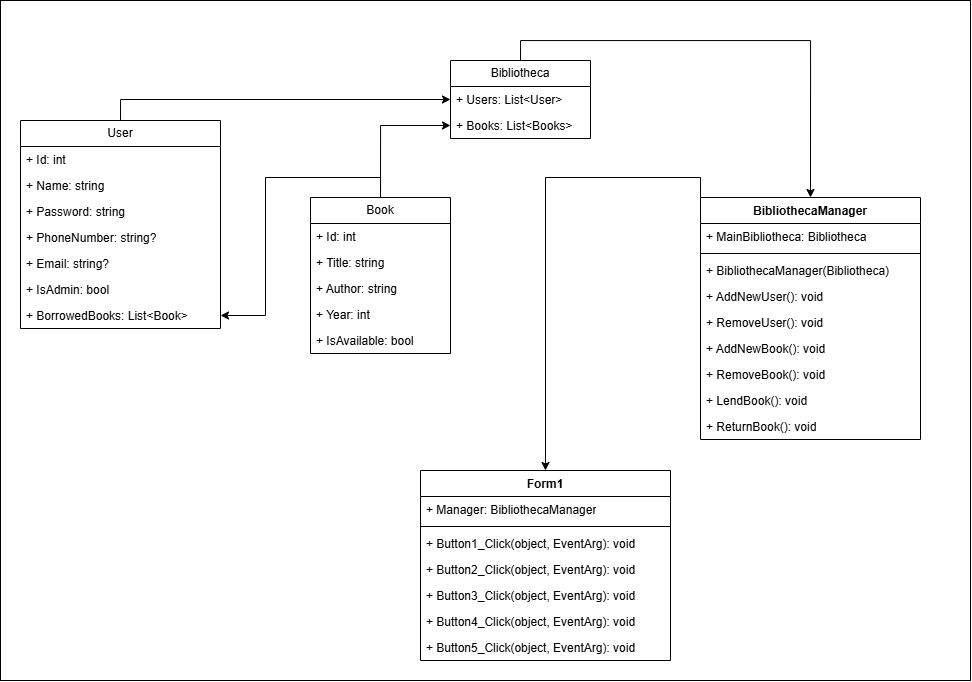

The diagram above was exported from draw.io. Its source (the exported page's mxGraphModel, read from the mxfile embedded in the PNG):
<mxGraphModel dx="1235" dy="665" grid="1" gridSize="10" guides="1" tooltips="1" connect="1" arrows="1" fold="1" page="1" pageScale="1" pageWidth="1169" pageHeight="826" math="0" shadow="0">
  <root>
    <mxCell id="0" />
    <mxCell id="1" parent="0" />
    <mxCell id="73ZCK1ZTorQY6tXTH6P5-40" value="" style="rounded=0;whiteSpace=wrap;html=1;" vertex="1" parent="1">
      <mxGeometry x="40" y="60" width="970" height="680" as="geometry" />
    </mxCell>
    <mxCell id="73ZCK1ZTorQY6tXTH6P5-38" style="edgeStyle=orthogonalEdgeStyle;rounded=0;orthogonalLoop=1;jettySize=auto;html=1;exitX=0.5;exitY=0;exitDx=0;exitDy=0;entryX=0;entryY=0.5;entryDx=0;entryDy=0;" edge="1" parent="1" source="73ZCK1ZTorQY6tXTH6P5-1" target="73ZCK1ZTorQY6tXTH6P5-22">
      <mxGeometry relative="1" as="geometry" />
    </mxCell>
    <mxCell id="73ZCK1ZTorQY6tXTH6P5-1" value="User" style="swimlane;fontStyle=0;childLayout=stackLayout;horizontal=1;startSize=26;fillColor=none;horizontalStack=0;resizeParent=1;resizeParentMax=0;resizeLast=0;collapsible=1;marginBottom=0;whiteSpace=wrap;html=1;" vertex="1" parent="1">
      <mxGeometry x="60" y="180" width="200" height="208" as="geometry" />
    </mxCell>
    <mxCell id="73ZCK1ZTorQY6tXTH6P5-9" value="+ Id: int" style="text;strokeColor=none;fillColor=none;align=left;verticalAlign=top;spacingLeft=4;spacingRight=4;overflow=hidden;rotatable=0;points=[[0,0.5],[1,0.5]];portConstraint=eastwest;whiteSpace=wrap;html=1;" vertex="1" parent="73ZCK1ZTorQY6tXTH6P5-1">
      <mxGeometry y="26" width="200" height="26" as="geometry" />
    </mxCell>
    <mxCell id="73ZCK1ZTorQY6tXTH6P5-2" value="+ Name: string" style="text;strokeColor=none;fillColor=none;align=left;verticalAlign=top;spacingLeft=4;spacingRight=4;overflow=hidden;rotatable=0;points=[[0,0.5],[1,0.5]];portConstraint=eastwest;whiteSpace=wrap;html=1;" vertex="1" parent="73ZCK1ZTorQY6tXTH6P5-1">
      <mxGeometry y="52" width="200" height="26" as="geometry" />
    </mxCell>
    <mxCell id="73ZCK1ZTorQY6tXTH6P5-3" value="+ Password: string" style="text;strokeColor=none;fillColor=none;align=left;verticalAlign=top;spacingLeft=4;spacingRight=4;overflow=hidden;rotatable=0;points=[[0,0.5],[1,0.5]];portConstraint=eastwest;whiteSpace=wrap;html=1;" vertex="1" parent="73ZCK1ZTorQY6tXTH6P5-1">
      <mxGeometry y="78" width="200" height="26" as="geometry" />
    </mxCell>
    <mxCell id="73ZCK1ZTorQY6tXTH6P5-4" value="+ PhoneNumber: string?" style="text;strokeColor=none;fillColor=none;align=left;verticalAlign=top;spacingLeft=4;spacingRight=4;overflow=hidden;rotatable=0;points=[[0,0.5],[1,0.5]];portConstraint=eastwest;whiteSpace=wrap;html=1;" vertex="1" parent="73ZCK1ZTorQY6tXTH6P5-1">
      <mxGeometry y="104" width="200" height="26" as="geometry" />
    </mxCell>
    <mxCell id="73ZCK1ZTorQY6tXTH6P5-11" value="+ Email: string?" style="text;strokeColor=none;fillColor=none;align=left;verticalAlign=top;spacingLeft=4;spacingRight=4;overflow=hidden;rotatable=0;points=[[0,0.5],[1,0.5]];portConstraint=eastwest;whiteSpace=wrap;html=1;" vertex="1" parent="73ZCK1ZTorQY6tXTH6P5-1">
      <mxGeometry y="130" width="200" height="26" as="geometry" />
    </mxCell>
    <mxCell id="73ZCK1ZTorQY6tXTH6P5-10" value="+ IsAdmin: bool" style="text;strokeColor=none;fillColor=none;align=left;verticalAlign=top;spacingLeft=4;spacingRight=4;overflow=hidden;rotatable=0;points=[[0,0.5],[1,0.5]];portConstraint=eastwest;whiteSpace=wrap;html=1;" vertex="1" parent="73ZCK1ZTorQY6tXTH6P5-1">
      <mxGeometry y="156" width="200" height="26" as="geometry" />
    </mxCell>
    <mxCell id="73ZCK1ZTorQY6tXTH6P5-12" value="+ BorrowedBooks: List&amp;lt;Book&amp;gt;" style="text;strokeColor=none;fillColor=none;align=left;verticalAlign=top;spacingLeft=4;spacingRight=4;overflow=hidden;rotatable=0;points=[[0,0.5],[1,0.5]];portConstraint=eastwest;whiteSpace=wrap;html=1;" vertex="1" parent="73ZCK1ZTorQY6tXTH6P5-1">
      <mxGeometry y="182" width="200" height="26" as="geometry" />
    </mxCell>
    <mxCell id="73ZCK1ZTorQY6tXTH6P5-35" style="edgeStyle=orthogonalEdgeStyle;rounded=0;orthogonalLoop=1;jettySize=auto;html=1;exitX=0.5;exitY=0;exitDx=0;exitDy=0;entryX=1;entryY=0.5;entryDx=0;entryDy=0;" edge="1" parent="1" source="73ZCK1ZTorQY6tXTH6P5-14" target="73ZCK1ZTorQY6tXTH6P5-12">
      <mxGeometry relative="1" as="geometry" />
    </mxCell>
    <mxCell id="73ZCK1ZTorQY6tXTH6P5-36" style="edgeStyle=orthogonalEdgeStyle;rounded=0;orthogonalLoop=1;jettySize=auto;html=1;exitX=0.5;exitY=0;exitDx=0;exitDy=0;entryX=0;entryY=0.5;entryDx=0;entryDy=0;" edge="1" parent="1" source="73ZCK1ZTorQY6tXTH6P5-14" target="73ZCK1ZTorQY6tXTH6P5-23">
      <mxGeometry relative="1" as="geometry" />
    </mxCell>
    <mxCell id="73ZCK1ZTorQY6tXTH6P5-14" value="Book" style="swimlane;fontStyle=0;childLayout=stackLayout;horizontal=1;startSize=26;fillColor=none;horizontalStack=0;resizeParent=1;resizeParentMax=0;resizeLast=0;collapsible=1;marginBottom=0;whiteSpace=wrap;html=1;" vertex="1" parent="1">
      <mxGeometry x="350" y="257" width="140" height="156" as="geometry">
        <mxRectangle x="440" y="194" width="70" height="30" as="alternateBounds" />
      </mxGeometry>
    </mxCell>
    <mxCell id="73ZCK1ZTorQY6tXTH6P5-15" value="+ Id: int" style="text;strokeColor=none;fillColor=none;align=left;verticalAlign=top;spacingLeft=4;spacingRight=4;overflow=hidden;rotatable=0;points=[[0,0.5],[1,0.5]];portConstraint=eastwest;whiteSpace=wrap;html=1;" vertex="1" parent="73ZCK1ZTorQY6tXTH6P5-14">
      <mxGeometry y="26" width="140" height="26" as="geometry" />
    </mxCell>
    <mxCell id="73ZCK1ZTorQY6tXTH6P5-16" value="+ Title: string" style="text;strokeColor=none;fillColor=none;align=left;verticalAlign=top;spacingLeft=4;spacingRight=4;overflow=hidden;rotatable=0;points=[[0,0.5],[1,0.5]];portConstraint=eastwest;whiteSpace=wrap;html=1;" vertex="1" parent="73ZCK1ZTorQY6tXTH6P5-14">
      <mxGeometry y="52" width="140" height="26" as="geometry" />
    </mxCell>
    <mxCell id="73ZCK1ZTorQY6tXTH6P5-17" value="+ Author: string" style="text;strokeColor=none;fillColor=none;align=left;verticalAlign=top;spacingLeft=4;spacingRight=4;overflow=hidden;rotatable=0;points=[[0,0.5],[1,0.5]];portConstraint=eastwest;whiteSpace=wrap;html=1;" vertex="1" parent="73ZCK1ZTorQY6tXTH6P5-14">
      <mxGeometry y="78" width="140" height="26" as="geometry" />
    </mxCell>
    <mxCell id="73ZCK1ZTorQY6tXTH6P5-18" value="+ Year: int" style="text;strokeColor=none;fillColor=none;align=left;verticalAlign=top;spacingLeft=4;spacingRight=4;overflow=hidden;rotatable=0;points=[[0,0.5],[1,0.5]];portConstraint=eastwest;whiteSpace=wrap;html=1;" vertex="1" parent="73ZCK1ZTorQY6tXTH6P5-14">
      <mxGeometry y="104" width="140" height="26" as="geometry" />
    </mxCell>
    <mxCell id="73ZCK1ZTorQY6tXTH6P5-19" value="+ IsAvailable: bool" style="text;strokeColor=none;fillColor=none;align=left;verticalAlign=top;spacingLeft=4;spacingRight=4;overflow=hidden;rotatable=0;points=[[0,0.5],[1,0.5]];portConstraint=eastwest;whiteSpace=wrap;html=1;" vertex="1" parent="73ZCK1ZTorQY6tXTH6P5-14">
      <mxGeometry y="130" width="140" height="26" as="geometry" />
    </mxCell>
    <mxCell id="73ZCK1ZTorQY6tXTH6P5-39" style="edgeStyle=orthogonalEdgeStyle;rounded=0;orthogonalLoop=1;jettySize=auto;html=1;exitX=0.5;exitY=0;exitDx=0;exitDy=0;entryX=0.5;entryY=0;entryDx=0;entryDy=0;" edge="1" parent="1" source="73ZCK1ZTorQY6tXTH6P5-21" target="73ZCK1ZTorQY6tXTH6P5-25">
      <mxGeometry relative="1" as="geometry" />
    </mxCell>
    <mxCell id="73ZCK1ZTorQY6tXTH6P5-21" value="Bibliotheca" style="swimlane;fontStyle=0;childLayout=stackLayout;horizontal=1;startSize=26;fillColor=none;horizontalStack=0;resizeParent=1;resizeParentMax=0;resizeLast=0;collapsible=1;marginBottom=0;whiteSpace=wrap;html=1;" vertex="1" parent="1">
      <mxGeometry x="490" y="120" width="140" height="78" as="geometry" />
    </mxCell>
    <mxCell id="73ZCK1ZTorQY6tXTH6P5-22" value="+ Users: List&amp;lt;User&amp;gt;" style="text;strokeColor=none;fillColor=none;align=left;verticalAlign=top;spacingLeft=4;spacingRight=4;overflow=hidden;rotatable=0;points=[[0,0.5],[1,0.5]];portConstraint=eastwest;whiteSpace=wrap;html=1;" vertex="1" parent="73ZCK1ZTorQY6tXTH6P5-21">
      <mxGeometry y="26" width="140" height="26" as="geometry" />
    </mxCell>
    <mxCell id="73ZCK1ZTorQY6tXTH6P5-23" value="+ Books: List&amp;lt;Books&amp;gt;" style="text;strokeColor=none;fillColor=none;align=left;verticalAlign=top;spacingLeft=4;spacingRight=4;overflow=hidden;rotatable=0;points=[[0,0.5],[1,0.5]];portConstraint=eastwest;whiteSpace=wrap;html=1;" vertex="1" parent="73ZCK1ZTorQY6tXTH6P5-21">
      <mxGeometry y="52" width="140" height="26" as="geometry" />
    </mxCell>
    <mxCell id="73ZCK1ZTorQY6tXTH6P5-55" style="edgeStyle=orthogonalEdgeStyle;rounded=0;orthogonalLoop=1;jettySize=auto;html=1;exitX=0;exitY=0;exitDx=0;exitDy=0;entryX=0.5;entryY=0;entryDx=0;entryDy=0;" edge="1" parent="1" source="73ZCK1ZTorQY6tXTH6P5-25" target="73ZCK1ZTorQY6tXTH6P5-46">
      <mxGeometry relative="1" as="geometry" />
    </mxCell>
    <mxCell id="73ZCK1ZTorQY6tXTH6P5-25" value="BibliothecaManager" style="swimlane;fontStyle=1;align=center;verticalAlign=top;childLayout=stackLayout;horizontal=1;startSize=26;horizontalStack=0;resizeParent=1;resizeParentMax=0;resizeLast=0;collapsible=1;marginBottom=0;whiteSpace=wrap;html=1;" vertex="1" parent="1">
      <mxGeometry x="740" y="257" width="220" height="242" as="geometry" />
    </mxCell>
    <mxCell id="73ZCK1ZTorQY6tXTH6P5-26" value="+ MainBibliotheca:&amp;nbsp;Bibliotheca" style="text;strokeColor=none;fillColor=none;align=left;verticalAlign=top;spacingLeft=4;spacingRight=4;overflow=hidden;rotatable=0;points=[[0,0.5],[1,0.5]];portConstraint=eastwest;whiteSpace=wrap;html=1;" vertex="1" parent="73ZCK1ZTorQY6tXTH6P5-25">
      <mxGeometry y="26" width="220" height="26" as="geometry" />
    </mxCell>
    <mxCell id="73ZCK1ZTorQY6tXTH6P5-27" value="" style="line;strokeWidth=1;fillColor=none;align=left;verticalAlign=middle;spacingTop=-1;spacingLeft=3;spacingRight=3;rotatable=0;labelPosition=right;points=[];portConstraint=eastwest;strokeColor=inherit;" vertex="1" parent="73ZCK1ZTorQY6tXTH6P5-25">
      <mxGeometry y="52" width="220" height="8" as="geometry" />
    </mxCell>
    <mxCell id="73ZCK1ZTorQY6tXTH6P5-28" value="&lt;span style=&quot;color: rgba(0, 0, 0, 0); font-family: monospace; font-size: 0px; text-wrap-mode: nowrap;&quot;&gt;%3CmxGraphModel%3E%3Croot%3E%3CmxCell%20id%3D%220%22%2F%3E%3CmxCell%20id%3D%221%22%20parent%3D%220%22%2F%3E%3CmxCell%20id%3D%222%22%20value%3D%22%2B%20method(type)%3A%20type%22%20style%3D%22text%3BstrokeColor%3Dnone%3BfillColor%3Dnone%3Balign%3Dleft%3BverticalAlign%3Dtop%3BspacingLeft%3D4%3BspacingRight%3D4%3Boverflow%3Dhidden%3Brotatable%3D0%3Bpoints%3D%5B%5B0%2C0.5%5D%2C%5B1%2C0.5%5D%5D%3BportConstraint%3Deastwest%3BwhiteSpace%3Dwrap%3Bhtml%3D1%3B%22%20vertex%3D%221%22%20parent%3D%221%22%3E%3CmxGeometry%20x%3D%22620%22%20y%3D%22450%22%20width%3D%22220%22%20height%3D%2226%22%20as%3D%22geometry%22%2F%3E%3C%2FmxCell%3E%3C%2Froot%3E%3C%2FmxGraphModel%3E&lt;/span&gt;+&amp;nbsp;BibliothecaManager(Bibliotheca)" style="text;strokeColor=none;fillColor=none;align=left;verticalAlign=top;spacingLeft=4;spacingRight=4;overflow=hidden;rotatable=0;points=[[0,0.5],[1,0.5]];portConstraint=eastwest;whiteSpace=wrap;html=1;" vertex="1" parent="73ZCK1ZTorQY6tXTH6P5-25">
      <mxGeometry y="60" width="220" height="26" as="geometry" />
    </mxCell>
    <mxCell id="73ZCK1ZTorQY6tXTH6P5-30" value="+ AddNewUser(): void" style="text;strokeColor=none;fillColor=none;align=left;verticalAlign=top;spacingLeft=4;spacingRight=4;overflow=hidden;rotatable=0;points=[[0,0.5],[1,0.5]];portConstraint=eastwest;whiteSpace=wrap;html=1;" vertex="1" parent="73ZCK1ZTorQY6tXTH6P5-25">
      <mxGeometry y="86" width="220" height="26" as="geometry" />
    </mxCell>
    <mxCell id="73ZCK1ZTorQY6tXTH6P5-29" value="+ RemoveUser(): void" style="text;strokeColor=none;fillColor=none;align=left;verticalAlign=top;spacingLeft=4;spacingRight=4;overflow=hidden;rotatable=0;points=[[0,0.5],[1,0.5]];portConstraint=eastwest;whiteSpace=wrap;html=1;" vertex="1" parent="73ZCK1ZTorQY6tXTH6P5-25">
      <mxGeometry y="112" width="220" height="26" as="geometry" />
    </mxCell>
    <mxCell id="73ZCK1ZTorQY6tXTH6P5-31" value="+ AddNewBook(): void" style="text;strokeColor=none;fillColor=none;align=left;verticalAlign=top;spacingLeft=4;spacingRight=4;overflow=hidden;rotatable=0;points=[[0,0.5],[1,0.5]];portConstraint=eastwest;whiteSpace=wrap;html=1;" vertex="1" parent="73ZCK1ZTorQY6tXTH6P5-25">
      <mxGeometry y="138" width="220" height="26" as="geometry" />
    </mxCell>
    <mxCell id="73ZCK1ZTorQY6tXTH6P5-32" value="+ RemoveBook(): void" style="text;strokeColor=none;fillColor=none;align=left;verticalAlign=top;spacingLeft=4;spacingRight=4;overflow=hidden;rotatable=0;points=[[0,0.5],[1,0.5]];portConstraint=eastwest;whiteSpace=wrap;html=1;" vertex="1" parent="73ZCK1ZTorQY6tXTH6P5-25">
      <mxGeometry y="164" width="220" height="26" as="geometry" />
    </mxCell>
    <mxCell id="73ZCK1ZTorQY6tXTH6P5-34" value="+ LendBook(): void" style="text;strokeColor=none;fillColor=none;align=left;verticalAlign=top;spacingLeft=4;spacingRight=4;overflow=hidden;rotatable=0;points=[[0,0.5],[1,0.5]];portConstraint=eastwest;whiteSpace=wrap;html=1;" vertex="1" parent="73ZCK1ZTorQY6tXTH6P5-25">
      <mxGeometry y="190" width="220" height="26" as="geometry" />
    </mxCell>
    <mxCell id="73ZCK1ZTorQY6tXTH6P5-33" value="+ ReturnBook(): void" style="text;strokeColor=none;fillColor=none;align=left;verticalAlign=top;spacingLeft=4;spacingRight=4;overflow=hidden;rotatable=0;points=[[0,0.5],[1,0.5]];portConstraint=eastwest;whiteSpace=wrap;html=1;" vertex="1" parent="73ZCK1ZTorQY6tXTH6P5-25">
      <mxGeometry y="216" width="220" height="26" as="geometry" />
    </mxCell>
    <mxCell id="73ZCK1ZTorQY6tXTH6P5-46" value="Form1" style="swimlane;fontStyle=1;align=center;verticalAlign=top;childLayout=stackLayout;horizontal=1;startSize=26;horizontalStack=0;resizeParent=1;resizeParentMax=0;resizeLast=0;collapsible=1;marginBottom=0;whiteSpace=wrap;html=1;" vertex="1" parent="1">
      <mxGeometry x="460" y="530" width="250" height="190" as="geometry" />
    </mxCell>
    <mxCell id="73ZCK1ZTorQY6tXTH6P5-47" value="+ Manager: BibliothecaManager" style="text;strokeColor=none;fillColor=none;align=left;verticalAlign=top;spacingLeft=4;spacingRight=4;overflow=hidden;rotatable=0;points=[[0,0.5],[1,0.5]];portConstraint=eastwest;whiteSpace=wrap;html=1;" vertex="1" parent="73ZCK1ZTorQY6tXTH6P5-46">
      <mxGeometry y="26" width="250" height="26" as="geometry" />
    </mxCell>
    <mxCell id="73ZCK1ZTorQY6tXTH6P5-48" value="" style="line;strokeWidth=1;fillColor=none;align=left;verticalAlign=middle;spacingTop=-1;spacingLeft=3;spacingRight=3;rotatable=0;labelPosition=right;points=[];portConstraint=eastwest;strokeColor=inherit;" vertex="1" parent="73ZCK1ZTorQY6tXTH6P5-46">
      <mxGeometry y="52" width="250" height="8" as="geometry" />
    </mxCell>
    <mxCell id="73ZCK1ZTorQY6tXTH6P5-49" value="+ Button1_Click(object, EventArg): void" style="text;strokeColor=none;fillColor=none;align=left;verticalAlign=top;spacingLeft=4;spacingRight=4;overflow=hidden;rotatable=0;points=[[0,0.5],[1,0.5]];portConstraint=eastwest;whiteSpace=wrap;html=1;" vertex="1" parent="73ZCK1ZTorQY6tXTH6P5-46">
      <mxGeometry y="60" width="250" height="26" as="geometry" />
    </mxCell>
    <mxCell id="73ZCK1ZTorQY6tXTH6P5-51" value="+ Button2_Click(object, EventArg): void" style="text;strokeColor=none;fillColor=none;align=left;verticalAlign=top;spacingLeft=4;spacingRight=4;overflow=hidden;rotatable=0;points=[[0,0.5],[1,0.5]];portConstraint=eastwest;whiteSpace=wrap;html=1;" vertex="1" parent="73ZCK1ZTorQY6tXTH6P5-46">
      <mxGeometry y="86" width="250" height="26" as="geometry" />
    </mxCell>
    <mxCell id="73ZCK1ZTorQY6tXTH6P5-52" value="+ Button3_Click(object, EventArg): void" style="text;strokeColor=none;fillColor=none;align=left;verticalAlign=top;spacingLeft=4;spacingRight=4;overflow=hidden;rotatable=0;points=[[0,0.5],[1,0.5]];portConstraint=eastwest;whiteSpace=wrap;html=1;" vertex="1" parent="73ZCK1ZTorQY6tXTH6P5-46">
      <mxGeometry y="112" width="250" height="26" as="geometry" />
    </mxCell>
    <mxCell id="73ZCK1ZTorQY6tXTH6P5-53" value="+ Button4_Click(object, EventArg): void" style="text;strokeColor=none;fillColor=none;align=left;verticalAlign=top;spacingLeft=4;spacingRight=4;overflow=hidden;rotatable=0;points=[[0,0.5],[1,0.5]];portConstraint=eastwest;whiteSpace=wrap;html=1;" vertex="1" parent="73ZCK1ZTorQY6tXTH6P5-46">
      <mxGeometry y="138" width="250" height="26" as="geometry" />
    </mxCell>
    <mxCell id="73ZCK1ZTorQY6tXTH6P5-50" value="+ Button5_Click(object, EventArg): void" style="text;strokeColor=none;fillColor=none;align=left;verticalAlign=top;spacingLeft=4;spacingRight=4;overflow=hidden;rotatable=0;points=[[0,0.5],[1,0.5]];portConstraint=eastwest;whiteSpace=wrap;html=1;" vertex="1" parent="73ZCK1ZTorQY6tXTH6P5-46">
      <mxGeometry y="164" width="250" height="26" as="geometry" />
    </mxCell>
  </root>
</mxGraphModel>